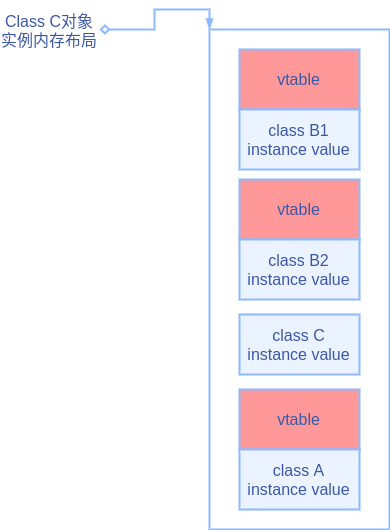

The diagram above was exported from draw.io. Its source (the exported page's mxGraphModel, read from the mxfile embedded in the PNG):
<mxGraphModel dx="1422" dy="725" grid="1" gridSize="10" guides="1" tooltips="1" connect="1" arrows="1" fold="1" page="1" pageScale="1" pageWidth="827" pageHeight="1169" background="#FFFFFF" style="azure" math="0" shadow="0">
  <root>
    <mxCell id="0" />
    <mxCell id="1" parent="0" />
    <mxCell id="ZY_wUmA4bK0U_Y7KhL8C-13" value="" style="rounded=0;whiteSpace=wrap;html=1;fontSize=16;align=center;fillColor=none;" vertex="1" parent="1">
      <mxGeometry x="270" y="120" width="180" height="500" as="geometry" />
    </mxCell>
    <mxCell id="ZY_wUmA4bK0U_Y7KhL8C-4" value="" style="group" vertex="1" connectable="0" parent="1">
      <mxGeometry x="300" y="140" width="120" height="120" as="geometry" />
    </mxCell>
    <mxCell id="ZY_wUmA4bK0U_Y7KhL8C-5" value="vtable" style="rounded=0;whiteSpace=wrap;html=1;fontSize=16;align=center;fillColor=#FF9999;" vertex="1" parent="ZY_wUmA4bK0U_Y7KhL8C-4">
      <mxGeometry width="120" height="60" as="geometry" />
    </mxCell>
    <mxCell id="ZY_wUmA4bK0U_Y7KhL8C-6" value="class B1&lt;br&gt;instance value" style="rounded=0;whiteSpace=wrap;html=1;fontSize=16;align=center;" vertex="1" parent="ZY_wUmA4bK0U_Y7KhL8C-4">
      <mxGeometry y="60" width="120" height="60" as="geometry" />
    </mxCell>
    <mxCell id="ZY_wUmA4bK0U_Y7KhL8C-7" value="" style="group" vertex="1" connectable="0" parent="1">
      <mxGeometry x="300" y="480" width="120" height="120" as="geometry" />
    </mxCell>
    <mxCell id="ZY_wUmA4bK0U_Y7KhL8C-8" value="vtable" style="rounded=0;whiteSpace=wrap;html=1;fontSize=16;align=center;fillColor=#FF9999;" vertex="1" parent="ZY_wUmA4bK0U_Y7KhL8C-7">
      <mxGeometry width="120" height="60" as="geometry" />
    </mxCell>
    <mxCell id="ZY_wUmA4bK0U_Y7KhL8C-9" value="class A&lt;br&gt;instance value" style="rounded=0;whiteSpace=wrap;html=1;fontSize=16;align=center;" vertex="1" parent="ZY_wUmA4bK0U_Y7KhL8C-7">
      <mxGeometry y="60" width="120" height="60" as="geometry" />
    </mxCell>
    <mxCell id="ZY_wUmA4bK0U_Y7KhL8C-10" value="" style="group" vertex="1" connectable="0" parent="1">
      <mxGeometry x="300" y="270" width="120" height="120" as="geometry" />
    </mxCell>
    <mxCell id="ZY_wUmA4bK0U_Y7KhL8C-11" value="vtable" style="rounded=0;whiteSpace=wrap;html=1;fontSize=16;align=center;fillColor=#FF9999;" vertex="1" parent="ZY_wUmA4bK0U_Y7KhL8C-10">
      <mxGeometry width="120" height="60" as="geometry" />
    </mxCell>
    <mxCell id="ZY_wUmA4bK0U_Y7KhL8C-12" value="class B2&lt;br&gt;instance value" style="rounded=0;whiteSpace=wrap;html=1;fontSize=16;align=center;" vertex="1" parent="ZY_wUmA4bK0U_Y7KhL8C-10">
      <mxGeometry y="60" width="120" height="60" as="geometry" />
    </mxCell>
    <mxCell id="ZY_wUmA4bK0U_Y7KhL8C-15" style="edgeStyle=orthogonalEdgeStyle;rounded=0;orthogonalLoop=1;jettySize=auto;html=1;entryX=0;entryY=0;entryDx=0;entryDy=0;fontSize=16;" edge="1" parent="1" source="ZY_wUmA4bK0U_Y7KhL8C-14" target="ZY_wUmA4bK0U_Y7KhL8C-13">
      <mxGeometry relative="1" as="geometry" />
    </mxCell>
    <mxCell id="ZY_wUmA4bK0U_Y7KhL8C-14" value="Class C对象实例内存布局" style="text;html=1;strokeColor=none;fillColor=none;align=center;verticalAlign=middle;whiteSpace=wrap;rounded=0;fontSize=16;" vertex="1" parent="1">
      <mxGeometry x="60" y="120" width="100" as="geometry" />
    </mxCell>
    <mxCell id="ZY_wUmA4bK0U_Y7KhL8C-16" value="class C&lt;br&gt;instance value" style="rounded=0;whiteSpace=wrap;html=1;fontSize=16;align=center;" vertex="1" parent="1">
      <mxGeometry x="300" y="405" width="120" height="60" as="geometry" />
    </mxCell>
  </root>
</mxGraphModel>